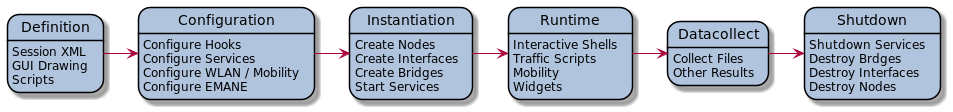

The diagram above was rendered by PlantUML. Its source (embedded in the PNG):
@startuml
skinparam {    
    RoundCorner 8
    StateBorderColor #Black
    StateBackgroundColor #LightSteelBlue
}

Definition: Session XML
Definition: GUI Drawing
Definition: Scripts

Configuration: Configure Hooks
Configuration: Configure Services
Configuration: Configure WLAN / Mobility
Configuration: Configure EMANE

Instantiation: Create Nodes
Instantiation: Create Interfaces
Instantiation: Create Bridges
Instantiation: Start Services

Runtime: Interactive Shells
Runtime: Traffic Scripts
Runtime: Mobility
Runtime: Widgets

Datacollect: Collect Files
Datacollect: Other Results

Shutdown: Shutdown Services
Shutdown: Destroy Brdges
Shutdown: Destroy Interfaces
Shutdown: Destroy Nodes

Definition -> Configuration
Configuration -> Instantiation
Instantiation -> Runtime
Runtime -> Datacollect
Datacollect -> Shutdown
@enduml